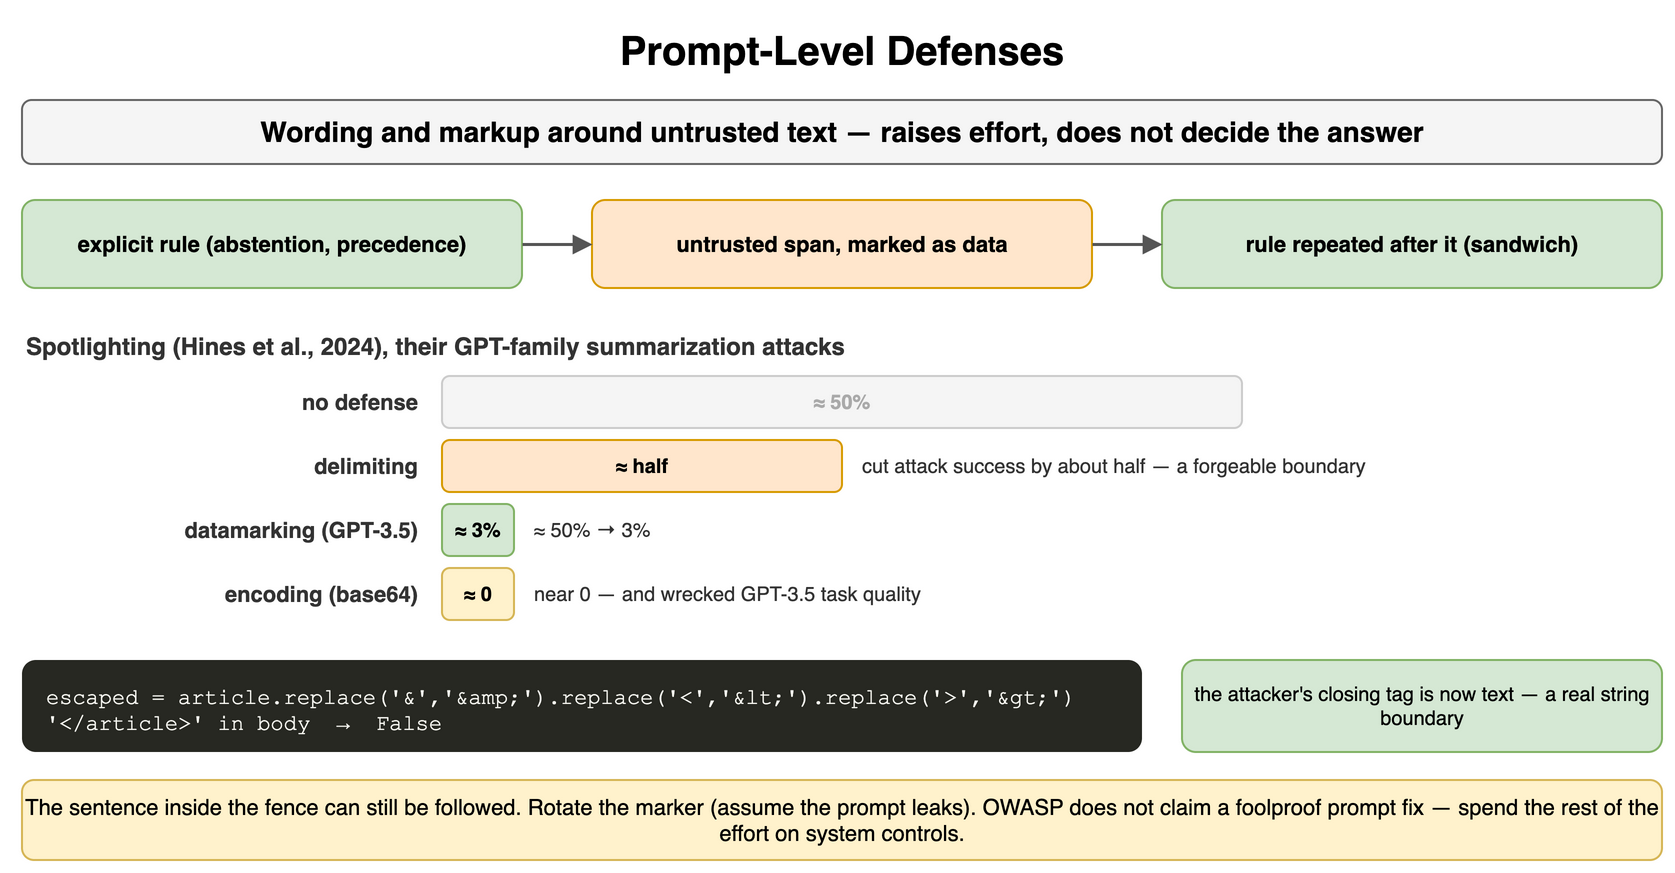

The diagram above was exported from draw.io. Its source (the exported page's mxGraphModel, read from the mxfile embedded in the PNG):
<mxGraphModel dx="900" dy="444" grid="1" gridSize="10" guides="1" tooltips="1" connect="1" arrows="1" fold="1" page="1" pageScale="1" pageWidth="900" pageHeight="444" math="0" shadow="0">
  <root>
    <mxCell id="0" />
    <mxCell id="1" parent="0" />
    <mxCell id="v1" value="Prompt-Level Defenses" style="text;html=1;align=center;verticalAlign=middle;whiteSpace=wrap;fontSize=20;fontStyle=1;" vertex="1" parent="1">
      <mxGeometry x="40" y="10" width="820" height="30" as="geometry" />
    </mxCell>
    <mxCell id="v2" value="Wording and markup around untrusted text — raises effort, does not decide the answer" style="rounded=1;whiteSpace=wrap;html=1;fillColor=#f5f5f5;strokeColor=#666666;fontStyle=1;fontSize=14;" vertex="1" parent="1">
      <mxGeometry x="40" y="50" width="820" height="32" as="geometry" />
    </mxCell>
    <mxCell id="v3" value="explicit rule (abstention, precedence)" style="rounded=1;whiteSpace=wrap;html=1;fillColor=#d5e8d4;strokeColor=#82b366;fontSize=11;align=center;fontStyle=1;" vertex="1" parent="1">
      <mxGeometry x="40" y="100" width="250" height="44" as="geometry" />
    </mxCell>
    <mxCell id="v4" value="untrusted span, marked as data" style="rounded=1;whiteSpace=wrap;html=1;fillColor=#ffe6cc;strokeColor=#d79b00;fontSize=11;align=center;fontStyle=1;" vertex="1" parent="1">
      <mxGeometry x="325" y="100" width="250" height="44" as="geometry" />
    </mxCell>
    <mxCell id="v5" value="rule repeated after it (sandwich)" style="rounded=1;whiteSpace=wrap;html=1;fillColor=#d5e8d4;strokeColor=#82b366;fontSize=11;align=center;fontStyle=1;" vertex="1" parent="1">
      <mxGeometry x="610" y="100" width="250" height="44" as="geometry" />
    </mxCell>
    <mxCell id="v6" value="" style="endArrow=block;endSize=6;html=1;strokeWidth=1.5;strokeColor=#555555;fontSize=11;labelBackgroundColor=#ffffff;" edge="1" parent="1" source="v3" target="v4">
      <mxGeometry relative="1" as="geometry" />
    </mxCell>
    <mxCell id="v7" value="" style="endArrow=block;endSize=6;html=1;strokeWidth=1.5;strokeColor=#555555;fontSize=11;labelBackgroundColor=#ffffff;" edge="1" parent="1" source="v4" target="v5">
      <mxGeometry relative="1" as="geometry" />
    </mxCell>
    <mxCell id="v8" value="Spotlighting (Hines et al., 2024), their GPT-family summarization attacks" style="text;html=1;whiteSpace=wrap;fontSize=11;align=left;verticalAlign=middle;fontSize=12;fontColor=#333333;fontStyle=1;" vertex="1" parent="1">
      <mxGeometry x="40" y="164" width="820" height="18" as="geometry" />
    </mxCell>
    <mxCell id="v9" value="no defense" style="text;html=1;whiteSpace=wrap;fontSize=11;align=right;verticalAlign=middle;fontSize=11;fontColor=#333333;fontStyle=1;" vertex="1" parent="1">
      <mxGeometry x="40" y="188" width="200" height="26" as="geometry" />
    </mxCell>
    <mxCell id="v10" value="≈ 50%" style="rounded=1;whiteSpace=wrap;html=1;fillColor=#f5f5f5;strokeColor=#cccccc;fontSize=10;align=center;fontStyle=1;fontColor=#aaaaaa;" vertex="1" parent="1">
      <mxGeometry x="250" y="188" width="400" height="26" as="geometry" />
    </mxCell>
    <mxCell id="v11" value="" style="text;html=1;whiteSpace=wrap;fontSize=11;align=left;verticalAlign=middle;fontSize=10;fontColor=#333333;" vertex="1" parent="1">
      <mxGeometry x="658" y="188" width="202" height="26" as="geometry" />
    </mxCell>
    <mxCell id="v12" value="delimiting" style="text;html=1;whiteSpace=wrap;fontSize=11;align=right;verticalAlign=middle;fontSize=11;fontColor=#333333;fontStyle=1;" vertex="1" parent="1">
      <mxGeometry x="40" y="220" width="200" height="26" as="geometry" />
    </mxCell>
    <mxCell id="v13" value="≈ half" style="rounded=1;whiteSpace=wrap;html=1;fillColor=#ffe6cc;strokeColor=#d79b00;fontSize=10;align=center;fontStyle=1;" vertex="1" parent="1">
      <mxGeometry x="250" y="220" width="200" height="26" as="geometry" />
    </mxCell>
    <mxCell id="v14" value="cut attack success by about half — a forgeable boundary" style="text;html=1;whiteSpace=wrap;fontSize=11;align=left;verticalAlign=middle;fontSize=10;fontColor=#333333;" vertex="1" parent="1">
      <mxGeometry x="458" y="220" width="402" height="26" as="geometry" />
    </mxCell>
    <mxCell id="v15" value="datamarking (GPT-3.5)" style="text;html=1;whiteSpace=wrap;fontSize=11;align=right;verticalAlign=middle;fontSize=11;fontColor=#333333;fontStyle=1;" vertex="1" parent="1">
      <mxGeometry x="40" y="252" width="200" height="26" as="geometry" />
    </mxCell>
    <mxCell id="v16" value="≈ 3%" style="rounded=1;whiteSpace=wrap;html=1;fillColor=#d5e8d4;strokeColor=#82b366;fontSize=10;align=center;fontStyle=1;" vertex="1" parent="1">
      <mxGeometry x="250" y="252" width="36" height="26" as="geometry" />
    </mxCell>
    <mxCell id="v17" value="≈ 50% → 3%" style="text;html=1;whiteSpace=wrap;fontSize=11;align=left;verticalAlign=middle;fontSize=10;fontColor=#333333;" vertex="1" parent="1">
      <mxGeometry x="294" y="252" width="566" height="26" as="geometry" />
    </mxCell>
    <mxCell id="v18" value="encoding (base64)" style="text;html=1;whiteSpace=wrap;fontSize=11;align=right;verticalAlign=middle;fontSize=11;fontColor=#333333;fontStyle=1;" vertex="1" parent="1">
      <mxGeometry x="40" y="284" width="200" height="26" as="geometry" />
    </mxCell>
    <mxCell id="v19" value="≈ 0" style="rounded=1;whiteSpace=wrap;html=1;fillColor=#fff2cc;strokeColor=#d6b656;fontSize=10;align=center;fontStyle=1;" vertex="1" parent="1">
      <mxGeometry x="250" y="284" width="36" height="26" as="geometry" />
    </mxCell>
    <mxCell id="v20" value="near 0 — and wrecked GPT-3.5 task quality" style="text;html=1;whiteSpace=wrap;fontSize=11;align=left;verticalAlign=middle;fontSize=10;fontColor=#333333;" vertex="1" parent="1">
      <mxGeometry x="294" y="284" width="566" height="26" as="geometry" />
    </mxCell>
    <mxCell id="v21" value="escaped&amp;nbsp;=&amp;nbsp;article.replace(&amp;#x27;&amp;amp;&amp;#x27;,&amp;#x27;&amp;amp;amp;&amp;#x27;).replace(&amp;#x27;&amp;lt;&amp;#x27;,&amp;#x27;&amp;amp;lt;&amp;#x27;).replace(&amp;#x27;&amp;gt;&amp;#x27;,&amp;#x27;&amp;amp;gt;&amp;#x27;)&lt;br&gt;&amp;#x27;&amp;lt;/article&amp;gt;&amp;#x27;&amp;nbsp;in&amp;nbsp;body&amp;nbsp;&amp;nbsp;→&amp;nbsp;&amp;nbsp;False" style="rounded=1;whiteSpace=wrap;html=1;align=left;verticalAlign=top;spacingLeft=10;spacingTop=6;fontFamily=Courier New;fontSize=11;fillColor=#272822;fontColor=#f8f8f2;strokeColor=none;" vertex="1" parent="1">
      <mxGeometry x="40" y="330" width="560" height="46" as="geometry" />
    </mxCell>
    <mxCell id="v22" value="the attacker's closing tag is now text — a real string boundary" style="rounded=1;whiteSpace=wrap;html=1;fillColor=#d5e8d4;strokeColor=#82b366;fontSize=10;align=center;" vertex="1" parent="1">
      <mxGeometry x="620" y="330" width="240" height="46" as="geometry" />
    </mxCell>
    <mxCell id="v23" value="The sentence inside the fence can still be followed. Rotate the marker (assume the prompt leaks). OWASP does not claim a foolproof prompt fix — spend the rest of the effort on system controls." style="rounded=1;whiteSpace=wrap;html=1;fillColor=#fff2cc;strokeColor=#d6b656;fontSize=11;align=center;" vertex="1" parent="1">
      <mxGeometry x="40" y="390" width="820" height="40" as="geometry" />
    </mxCell>
  </root>
</mxGraphModel>